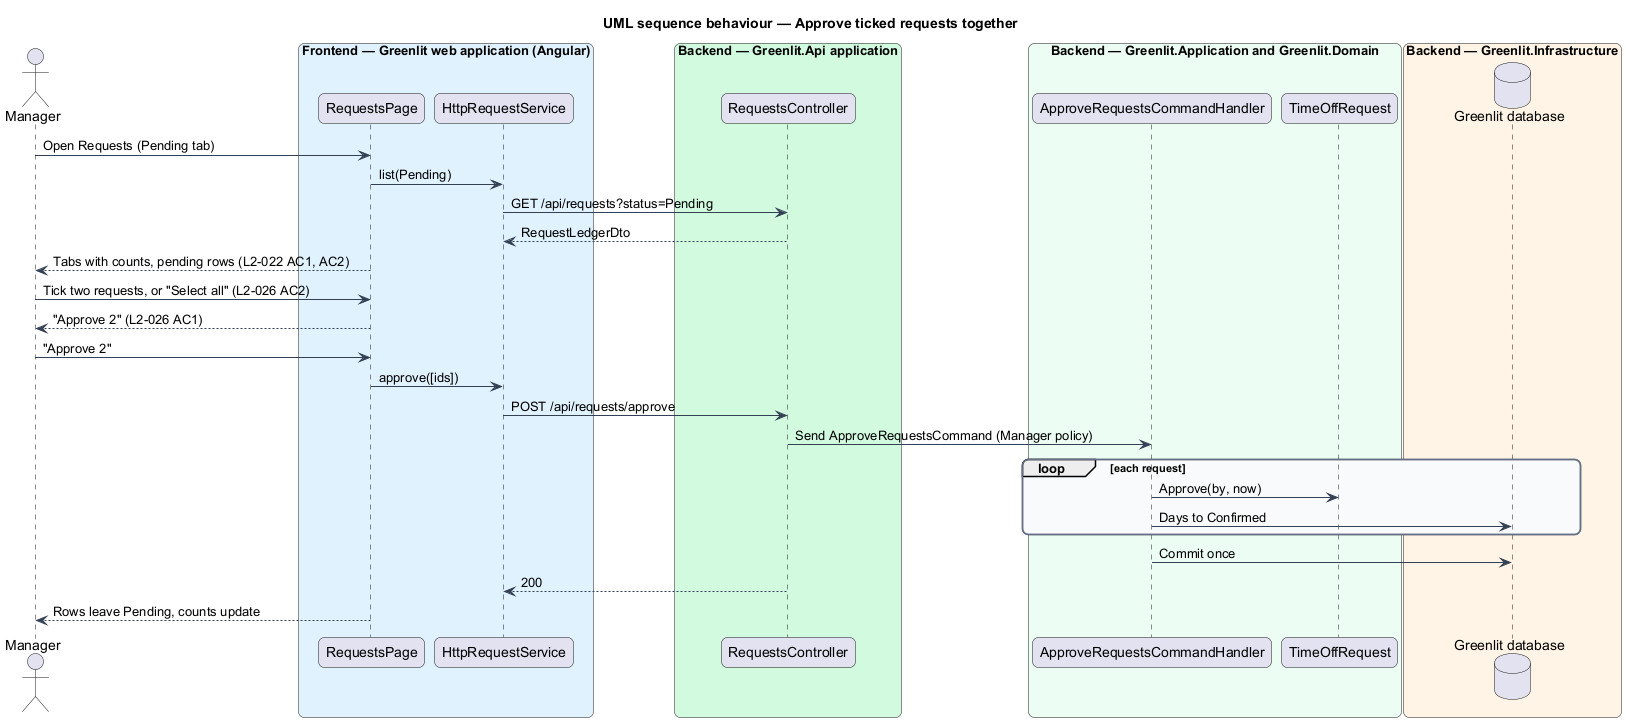

The diagram above was rendered by PlantUML. Its source (embedded in the PNG):
@startuml
title UML sequence behaviour — Approve ticked requests together
skinparam backgroundColor #FFFFFF
skinparam shadowing false
skinparam roundcorner 12
skinparam defaultFontName Arial
skinparam ArrowColor #344054
skinparam rectangle {
  BorderColor #344054
  FontColor #101828
}
skinparam package {
  BorderColor #667085
  FontColor #101828
  BackgroundColor #F9FAFB
}
actor "Manager" as actor
box "Frontend — Greenlit web application (Angular)" #E0F2FE
  participant "RequestsPage" as page
  participant "HttpRequestService" as client
end box
box "Backend — Greenlit.Api application" #D1FADF
  participant "RequestsController" as ctrl
end box
box "Backend — Greenlit.Application and Greenlit.Domain" #ECFDF3
  participant "ApproveRequestsCommandHandler" as handler
  participant "TimeOffRequest" as req
end box
box "Backend — Greenlit.Infrastructure" #FFF4E5
  database "Greenlit database" as db
end box
actor -> page : Open Requests (Pending tab)
page -> client : list(Pending)
client -> ctrl : GET /api/requests?status=Pending
ctrl --> client : RequestLedgerDto
page --> actor : Tabs with counts, pending rows (L2-022 AC1, AC2)
actor -> page : Tick two requests, or "Select all" (L2-026 AC2)
page --> actor : "Approve 2" (L2-026 AC1)
actor -> page : "Approve 2"
page -> client : approve([ids])
client -> ctrl : POST /api/requests/approve
ctrl -> handler : Send ApproveRequestsCommand (Manager policy)
loop each request
  handler -> req : Approve(by, now)
  handler -> db : Days to Confirmed
end
handler -> db : Commit once
ctrl --> client : 200
page --> actor : Rows leave Pending, counts update
@enduml